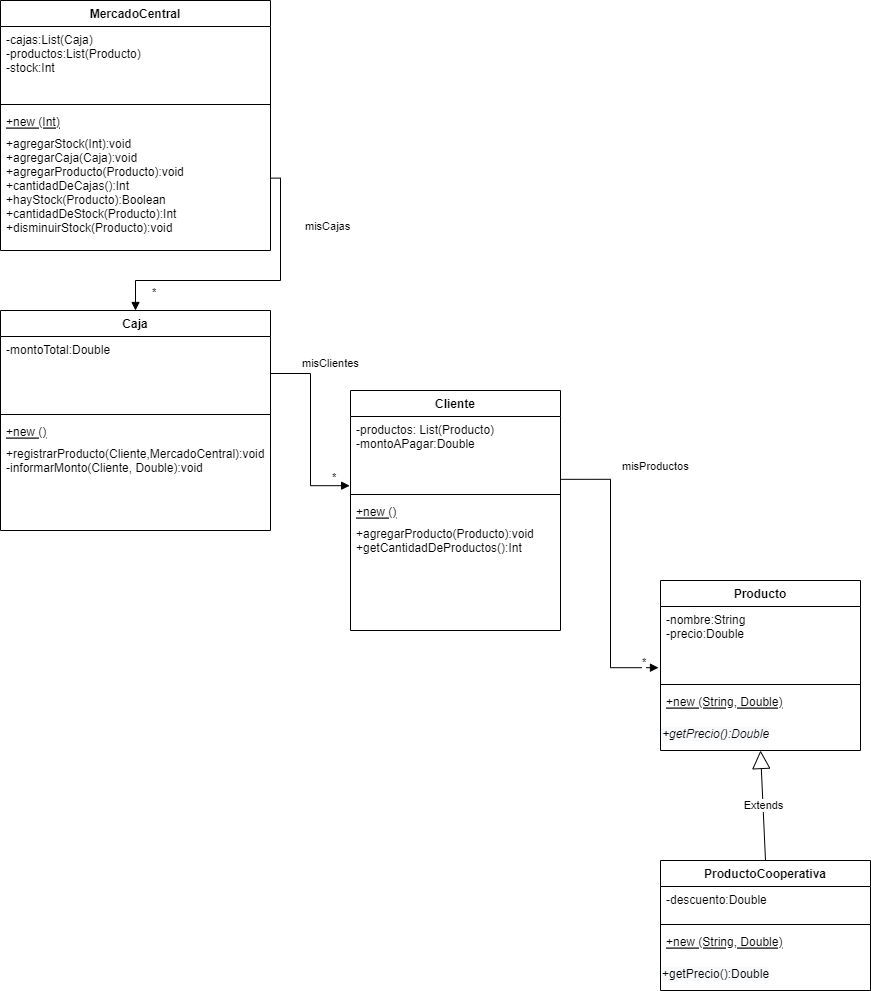

The diagram above was exported from draw.io. Its source (the exported page's mxGraphModel, read from the mxfile embedded in the PNG):
<mxGraphModel dx="1022" dy="548" grid="1" gridSize="10" guides="1" tooltips="1" connect="1" arrows="1" fold="1" page="1" pageScale="1" pageWidth="850" pageHeight="1100" math="0" shadow="0">
  <root>
    <mxCell id="0" />
    <mxCell id="1" parent="0" />
    <mxCell id="7jdyx3Zfu7TXEPvq7keB-1" value="Caja&#10;" style="swimlane;fontStyle=1;align=center;verticalAlign=top;childLayout=stackLayout;horizontal=1;startSize=26;horizontalStack=0;resizeParent=1;resizeParentMax=0;resizeLast=0;collapsible=1;marginBottom=0;" vertex="1" parent="1">
      <mxGeometry y="490" width="270" height="220" as="geometry" />
    </mxCell>
    <mxCell id="7jdyx3Zfu7TXEPvq7keB-2" value="-montoTotal:Double" style="text;strokeColor=none;fillColor=none;align=left;verticalAlign=top;spacingLeft=4;spacingRight=4;overflow=hidden;rotatable=0;points=[[0,0.5],[1,0.5]];portConstraint=eastwest;" vertex="1" parent="7jdyx3Zfu7TXEPvq7keB-1">
      <mxGeometry y="26" width="270" height="74" as="geometry" />
    </mxCell>
    <mxCell id="7jdyx3Zfu7TXEPvq7keB-3" value="" style="line;strokeWidth=1;fillColor=none;align=left;verticalAlign=middle;spacingTop=-1;spacingLeft=3;spacingRight=3;rotatable=0;labelPosition=right;points=[];portConstraint=eastwest;" vertex="1" parent="7jdyx3Zfu7TXEPvq7keB-1">
      <mxGeometry y="100" width="270" height="8" as="geometry" />
    </mxCell>
    <mxCell id="7jdyx3Zfu7TXEPvq7keB-4" value="+new ()&#10;" style="text;strokeColor=none;fillColor=none;align=left;verticalAlign=top;spacingLeft=4;spacingRight=4;overflow=hidden;rotatable=0;points=[[0,0.5],[1,0.5]];portConstraint=eastwest;fontStyle=4" vertex="1" parent="7jdyx3Zfu7TXEPvq7keB-1">
      <mxGeometry y="108" width="270" height="22" as="geometry" />
    </mxCell>
    <mxCell id="7jdyx3Zfu7TXEPvq7keB-5" value="+registrarProducto(Cliente,MercadoCentral):void&#10;-informarMonto(Cliente, Double):void" style="text;strokeColor=none;fillColor=none;align=left;verticalAlign=top;spacingLeft=4;spacingRight=4;overflow=hidden;rotatable=0;points=[[0,0.5],[1,0.5]];portConstraint=eastwest;fontStyle=0" vertex="1" parent="7jdyx3Zfu7TXEPvq7keB-1">
      <mxGeometry y="130" width="270" height="90" as="geometry" />
    </mxCell>
    <mxCell id="7jdyx3Zfu7TXEPvq7keB-6" value="Cliente" style="swimlane;fontStyle=1;align=center;verticalAlign=top;childLayout=stackLayout;horizontal=1;startSize=26;horizontalStack=0;resizeParent=1;resizeParentMax=0;resizeLast=0;collapsible=1;marginBottom=0;" vertex="1" parent="1">
      <mxGeometry x="350" y="570" width="210" height="240" as="geometry" />
    </mxCell>
    <mxCell id="7jdyx3Zfu7TXEPvq7keB-7" value="-productos: List(Producto)&#10;-montoAPagar:Double" style="text;strokeColor=none;fillColor=none;align=left;verticalAlign=top;spacingLeft=4;spacingRight=4;overflow=hidden;rotatable=0;points=[[0,0.5],[1,0.5]];portConstraint=eastwest;" vertex="1" parent="7jdyx3Zfu7TXEPvq7keB-6">
      <mxGeometry y="26" width="210" height="74" as="geometry" />
    </mxCell>
    <mxCell id="7jdyx3Zfu7TXEPvq7keB-8" value="" style="line;strokeWidth=1;fillColor=none;align=left;verticalAlign=middle;spacingTop=-1;spacingLeft=3;spacingRight=3;rotatable=0;labelPosition=right;points=[];portConstraint=eastwest;" vertex="1" parent="7jdyx3Zfu7TXEPvq7keB-6">
      <mxGeometry y="100" width="210" height="8" as="geometry" />
    </mxCell>
    <mxCell id="7jdyx3Zfu7TXEPvq7keB-9" value="+new ()&#10;" style="text;strokeColor=none;fillColor=none;align=left;verticalAlign=top;spacingLeft=4;spacingRight=4;overflow=hidden;rotatable=0;points=[[0,0.5],[1,0.5]];portConstraint=eastwest;fontStyle=4" vertex="1" parent="7jdyx3Zfu7TXEPvq7keB-6">
      <mxGeometry y="108" width="210" height="22" as="geometry" />
    </mxCell>
    <mxCell id="7jdyx3Zfu7TXEPvq7keB-10" value="+agregarProducto(Producto):void&#10;+getCantidadDeProductos():Int" style="text;strokeColor=none;fillColor=none;align=left;verticalAlign=top;spacingLeft=4;spacingRight=4;overflow=hidden;rotatable=0;points=[[0,0.5],[1,0.5]];portConstraint=eastwest;fontStyle=0" vertex="1" parent="7jdyx3Zfu7TXEPvq7keB-6">
      <mxGeometry y="130" width="210" height="110" as="geometry" />
    </mxCell>
    <mxCell id="7jdyx3Zfu7TXEPvq7keB-11" value="Producto" style="swimlane;fontStyle=1;align=center;verticalAlign=top;childLayout=stackLayout;horizontal=1;startSize=26;horizontalStack=0;resizeParent=1;resizeParentMax=0;resizeLast=0;collapsible=1;marginBottom=0;" vertex="1" parent="1">
      <mxGeometry x="660" y="760" width="200" height="170" as="geometry" />
    </mxCell>
    <mxCell id="7jdyx3Zfu7TXEPvq7keB-12" value="-nombre:String&#10;-precio:Double&#10;" style="text;strokeColor=none;fillColor=none;align=left;verticalAlign=top;spacingLeft=4;spacingRight=4;overflow=hidden;rotatable=0;points=[[0,0.5],[1,0.5]];portConstraint=eastwest;" vertex="1" parent="7jdyx3Zfu7TXEPvq7keB-11">
      <mxGeometry y="26" width="200" height="74" as="geometry" />
    </mxCell>
    <mxCell id="7jdyx3Zfu7TXEPvq7keB-13" value="" style="line;strokeWidth=1;fillColor=none;align=left;verticalAlign=middle;spacingTop=-1;spacingLeft=3;spacingRight=3;rotatable=0;labelPosition=right;points=[];portConstraint=eastwest;" vertex="1" parent="7jdyx3Zfu7TXEPvq7keB-11">
      <mxGeometry y="100" width="200" height="8" as="geometry" />
    </mxCell>
    <mxCell id="7jdyx3Zfu7TXEPvq7keB-14" value="+new (String, Double)&#10;&#10;" style="text;strokeColor=none;fillColor=none;align=left;verticalAlign=top;spacingLeft=4;spacingRight=4;overflow=hidden;rotatable=0;points=[[0,0.5],[1,0.5]];portConstraint=eastwest;fontStyle=4" vertex="1" parent="7jdyx3Zfu7TXEPvq7keB-11">
      <mxGeometry y="108" width="200" height="32" as="geometry" />
    </mxCell>
    <mxCell id="7jdyx3Zfu7TXEPvq7keB-26" value="&lt;span style=&quot;color: rgb(0 , 0 , 0) ; font-family: &amp;#34;helvetica&amp;#34; ; font-size: 12px ; font-weight: 400 ; letter-spacing: normal ; text-align: left ; text-indent: 0px ; text-transform: none ; word-spacing: 0px ; background-color: rgb(248 , 249 , 250) ; display: inline ; float: none&quot;&gt;&lt;i&gt;+getPrecio():Double&lt;/i&gt;&lt;/span&gt;" style="text;whiteSpace=wrap;html=1;" vertex="1" parent="7jdyx3Zfu7TXEPvq7keB-11">
      <mxGeometry y="140" width="200" height="30" as="geometry" />
    </mxCell>
    <mxCell id="7jdyx3Zfu7TXEPvq7keB-15" value="misClientes" style="endArrow=block;endFill=1;html=1;edgeStyle=orthogonalEdgeStyle;align=left;verticalAlign=top;rounded=0;exitX=1;exitY=0.5;exitDx=0;exitDy=0;entryX=-0.004;entryY=0.935;entryDx=0;entryDy=0;entryPerimeter=0;" edge="1" parent="1" source="7jdyx3Zfu7TXEPvq7keB-2" target="7jdyx3Zfu7TXEPvq7keB-7">
      <mxGeometry x="-0.6865" y="23" relative="1" as="geometry">
        <mxPoint x="340" y="700" as="sourcePoint" />
        <mxPoint x="500" y="700" as="targetPoint" />
        <mxPoint as="offset" />
      </mxGeometry>
    </mxCell>
    <mxCell id="7jdyx3Zfu7TXEPvq7keB-16" value="*" style="edgeLabel;resizable=0;html=1;align=left;verticalAlign=bottom;" connectable="0" vertex="1" parent="7jdyx3Zfu7TXEPvq7keB-15">
      <mxGeometry x="-1" relative="1" as="geometry">
        <mxPoint x="60" y="112" as="offset" />
      </mxGeometry>
    </mxCell>
    <mxCell id="7jdyx3Zfu7TXEPvq7keB-17" value="misProductos" style="endArrow=block;endFill=1;html=1;edgeStyle=orthogonalEdgeStyle;align=left;verticalAlign=top;rounded=0;exitX=1;exitY=0.849;exitDx=0;exitDy=0;exitPerimeter=0;entryX=-0.01;entryY=0.827;entryDx=0;entryDy=0;entryPerimeter=0;" edge="1" parent="1" source="7jdyx3Zfu7TXEPvq7keB-7" target="7jdyx3Zfu7TXEPvq7keB-12">
      <mxGeometry x="-0.6508" y="28" relative="1" as="geometry">
        <mxPoint x="340" y="700" as="sourcePoint" />
        <mxPoint x="500" y="700" as="targetPoint" />
        <mxPoint x="-18" y="-26" as="offset" />
      </mxGeometry>
    </mxCell>
    <mxCell id="7jdyx3Zfu7TXEPvq7keB-18" value="*" style="edgeLabel;resizable=0;html=1;align=left;verticalAlign=bottom;" connectable="0" vertex="1" parent="7jdyx3Zfu7TXEPvq7keB-17">
      <mxGeometry x="-1" relative="1" as="geometry">
        <mxPoint x="80" y="191" as="offset" />
      </mxGeometry>
    </mxCell>
    <mxCell id="7jdyx3Zfu7TXEPvq7keB-20" value="ProductoCooperativa" style="swimlane;fontStyle=1;align=center;verticalAlign=top;childLayout=stackLayout;horizontal=1;startSize=26;horizontalStack=0;resizeParent=1;resizeParentMax=0;resizeLast=0;collapsible=1;marginBottom=0;" vertex="1" parent="1">
      <mxGeometry x="660" y="1040" width="210" height="130" as="geometry" />
    </mxCell>
    <mxCell id="7jdyx3Zfu7TXEPvq7keB-21" value="-descuento:Double" style="text;strokeColor=none;fillColor=none;align=left;verticalAlign=top;spacingLeft=4;spacingRight=4;overflow=hidden;rotatable=0;points=[[0,0.5],[1,0.5]];portConstraint=eastwest;" vertex="1" parent="7jdyx3Zfu7TXEPvq7keB-20">
      <mxGeometry y="26" width="210" height="34" as="geometry" />
    </mxCell>
    <mxCell id="7jdyx3Zfu7TXEPvq7keB-22" value="" style="line;strokeWidth=1;fillColor=none;align=left;verticalAlign=middle;spacingTop=-1;spacingLeft=3;spacingRight=3;rotatable=0;labelPosition=right;points=[];portConstraint=eastwest;" vertex="1" parent="7jdyx3Zfu7TXEPvq7keB-20">
      <mxGeometry y="60" width="210" height="8" as="geometry" />
    </mxCell>
    <mxCell id="7jdyx3Zfu7TXEPvq7keB-23" value="+new (String, Double)&#10;&#10;" style="text;strokeColor=none;fillColor=none;align=left;verticalAlign=top;spacingLeft=4;spacingRight=4;overflow=hidden;rotatable=0;points=[[0,0.5],[1,0.5]];portConstraint=eastwest;fontStyle=4" vertex="1" parent="7jdyx3Zfu7TXEPvq7keB-20">
      <mxGeometry y="68" width="210" height="32" as="geometry" />
    </mxCell>
    <mxCell id="7jdyx3Zfu7TXEPvq7keB-27" value="&lt;span style=&quot;color: rgb(0 , 0 , 0) ; font-family: &amp;#34;helvetica&amp;#34; ; font-size: 12px ; font-style: normal ; font-weight: 400 ; letter-spacing: normal ; text-align: left ; text-indent: 0px ; text-transform: none ; word-spacing: 0px ; background-color: rgb(248 , 249 , 250) ; display: inline ; float: none&quot;&gt;+getPrecio():Double&lt;/span&gt;" style="text;whiteSpace=wrap;html=1;" vertex="1" parent="7jdyx3Zfu7TXEPvq7keB-20">
      <mxGeometry y="100" width="210" height="30" as="geometry" />
    </mxCell>
    <mxCell id="7jdyx3Zfu7TXEPvq7keB-28" value="Extends" style="endArrow=block;endSize=16;endFill=0;html=1;rounded=0;entryX=0.5;entryY=1;entryDx=0;entryDy=0;exitX=0.5;exitY=0;exitDx=0;exitDy=0;" edge="1" parent="1" source="7jdyx3Zfu7TXEPvq7keB-20" target="7jdyx3Zfu7TXEPvq7keB-26">
      <mxGeometry width="160" relative="1" as="geometry">
        <mxPoint x="340" y="1080" as="sourcePoint" />
        <mxPoint x="500" y="1080" as="targetPoint" />
      </mxGeometry>
    </mxCell>
    <mxCell id="7jdyx3Zfu7TXEPvq7keB-29" value="MercadoCentral" style="swimlane;fontStyle=1;align=center;verticalAlign=top;childLayout=stackLayout;horizontal=1;startSize=26;horizontalStack=0;resizeParent=1;resizeParentMax=0;resizeLast=0;collapsible=1;marginBottom=0;" vertex="1" parent="1">
      <mxGeometry y="180" width="270" height="250" as="geometry" />
    </mxCell>
    <mxCell id="7jdyx3Zfu7TXEPvq7keB-30" value="-cajas:List(Caja)&#10;-productos:List(Producto)&#10;-stock:Int" style="text;strokeColor=none;fillColor=none;align=left;verticalAlign=top;spacingLeft=4;spacingRight=4;overflow=hidden;rotatable=0;points=[[0,0.5],[1,0.5]];portConstraint=eastwest;" vertex="1" parent="7jdyx3Zfu7TXEPvq7keB-29">
      <mxGeometry y="26" width="270" height="74" as="geometry" />
    </mxCell>
    <mxCell id="7jdyx3Zfu7TXEPvq7keB-31" value="" style="line;strokeWidth=1;fillColor=none;align=left;verticalAlign=middle;spacingTop=-1;spacingLeft=3;spacingRight=3;rotatable=0;labelPosition=right;points=[];portConstraint=eastwest;" vertex="1" parent="7jdyx3Zfu7TXEPvq7keB-29">
      <mxGeometry y="100" width="270" height="8" as="geometry" />
    </mxCell>
    <mxCell id="7jdyx3Zfu7TXEPvq7keB-32" value="+new (Int)&#10;" style="text;strokeColor=none;fillColor=none;align=left;verticalAlign=top;spacingLeft=4;spacingRight=4;overflow=hidden;rotatable=0;points=[[0,0.5],[1,0.5]];portConstraint=eastwest;fontStyle=4" vertex="1" parent="7jdyx3Zfu7TXEPvq7keB-29">
      <mxGeometry y="108" width="270" height="22" as="geometry" />
    </mxCell>
    <mxCell id="7jdyx3Zfu7TXEPvq7keB-33" value="+agregarStock(Int):void&#10;+agregarCaja(Caja):void&#10;+agregarProducto(Producto):void&#10;+cantidadDeCajas():Int&#10;+hayStock(Producto):Boolean&#10;+cantidadDeStock(Producto):Int&#10;+disminuirStock(Producto):void" style="text;strokeColor=none;fillColor=none;align=left;verticalAlign=top;spacingLeft=4;spacingRight=4;overflow=hidden;rotatable=0;points=[[0,0.5],[1,0.5]];portConstraint=eastwest;fontStyle=0" vertex="1" parent="7jdyx3Zfu7TXEPvq7keB-29">
      <mxGeometry y="130" width="270" height="120" as="geometry" />
    </mxCell>
    <mxCell id="7jdyx3Zfu7TXEPvq7keB-34" value="misCajas" style="endArrow=block;endFill=1;html=1;edgeStyle=orthogonalEdgeStyle;align=left;verticalAlign=top;rounded=0;exitX=1.003;exitY=0.397;exitDx=0;exitDy=0;entryX=0.5;entryY=0;entryDx=0;entryDy=0;exitPerimeter=0;" edge="1" parent="1" source="7jdyx3Zfu7TXEPvq7keB-33" target="7jdyx3Zfu7TXEPvq7keB-1">
      <mxGeometry x="-0.6865" y="23" relative="1" as="geometry">
        <mxPoint x="280" y="360" as="sourcePoint" />
        <mxPoint x="359.1600000000001" y="472.19000000000005" as="targetPoint" />
        <mxPoint as="offset" />
      </mxGeometry>
    </mxCell>
    <mxCell id="7jdyx3Zfu7TXEPvq7keB-35" value="*" style="edgeLabel;resizable=0;html=1;align=left;verticalAlign=bottom;" connectable="0" vertex="1" parent="7jdyx3Zfu7TXEPvq7keB-34">
      <mxGeometry x="-1" relative="1" as="geometry">
        <mxPoint x="-121" y="122" as="offset" />
      </mxGeometry>
    </mxCell>
  </root>
</mxGraphModel>